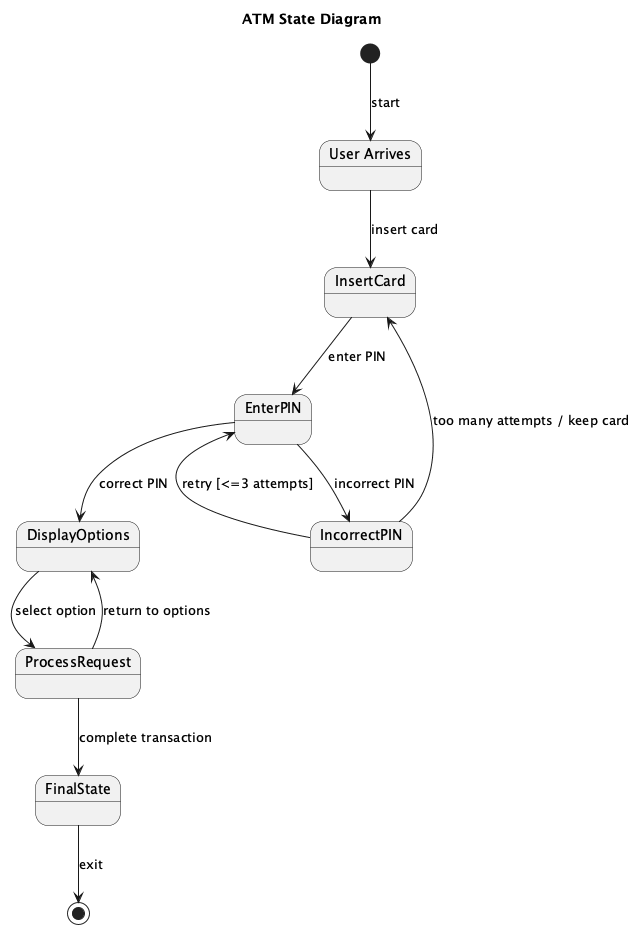

The diagram above was rendered by PlantUML. Its source (embedded in the PNG):
@startuml
title ATM State Diagram

state "User Arrives" as InitialState
state InsertCard
state EnterPIN
state IncorrectPIN
state DisplayOptions
state ProcessRequest
state FinalState

InitialState --> InsertCard : insert card

InsertCard --> EnterPIN : enter PIN

EnterPIN --> DisplayOptions : correct PIN
EnterPIN --> IncorrectPIN : incorrect PIN

IncorrectPIN --> EnterPIN : retry [<=3 attempts]
IncorrectPIN --> InsertCard : too many attempts / keep card

DisplayOptions --> ProcessRequest : select option

ProcessRequest --> FinalState : complete transaction
ProcessRequest --> DisplayOptions : return to options

FinalState --> [*] : exit

[*] --> InitialState : start

@enduml